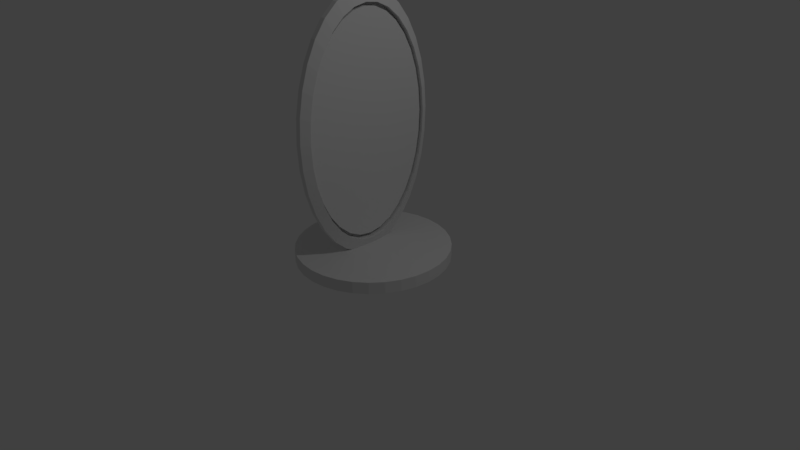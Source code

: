 # Source: Portrait.blend  (saved by Blender 2.77.0; exported with 4.5.12 LTS)
import bpy
from mathutils import Matrix  # noqa: F401  (used for matrix-valued properties, if any)

bpy.ops.wm.read_factory_settings(use_empty=True)
scene = bpy.context.scene
scene.name = 'Scene'

# ---- collections
col_collection_1 = bpy.data.collections.new('Collection 1'); scene.collection.children.link(col_collection_1)

# ---- world
world_world = bpy.data.worlds.new('World'); scene.world = world_world
world_world.color = (0.05088, 0.05088, 0.05088)
world_world.use_sun_shadow = False
world_world.sun_shadow_jitter_overblur = 0.0
world_world.cycles.sampling_method = 'MANUAL'

# ---- cameras
cam_camera = bpy.data.cameras.new('Camera')
cam_camera.clip_end = 100.0
cam_camera.lens = 35.0
cam_camera.sensor_width = 32.0
cam_camera.sensor_height = 18.0
cam_camera.ortho_scale = 7.314
cam_camera.dof.focus_distance = 0.0
cam_camera.dof.aperture_fstop = 128.0

# ---- lights
light_lamp = bpy.data.lights.new('Lamp', 'POINT')
light_lamp.transmission_factor = 0.0
light_lamp.cutoff_distance = 30.0
light_lamp.energy = 100.0
light_lamp.shadow_buffer_clip_start = 1.001
light_lamp.shadow_soft_size = 0.1
light_lamp.shadow_maximum_resolution = 0.006
light_lamp.use_absolute_resolution = True

# ---- meshes
me_circle_002 = bpy.data.meshes.new('Circle.002')
me_circle_002.from_pydata([(0.0, 1.0, 0.0), (-0.1951, 0.9808, 0.0), (-0.3827, 0.9239, 0.0), (-0.5556, 0.8315, 0.0), (-0.7071, 0.7071, 0.0), (-0.8315, 0.5556, 0.0), (-0.9239, 0.3827, 0.0), (-0.9808, 0.1951, 0.0), (-1.0, 7.55e-08, 0.0), (-0.9808, -0.1951, 0.0), (-0.9239, -0.3827, 0.0), (-0.8315, -0.5556, 0.0), (-0.7071, -0.7071, 0.0), (-0.5556, -0.8315, 0.0), (-0.3827, -0.9239, 0.0), (-0.1951, -0.9808, 0.0), (3.258e-07, -1.0, 0.0), (0.1951, -0.9808, 0.0), (0.3827, -0.9239, 0.0), (0.5556, -0.8315, 0.0), (0.7071, -0.7071, 0.0), (0.8315, -0.5556, 0.0), (0.9239, -0.3827, 0.0), (0.9808, -0.1951, 0.0), (1.0, 9.656e-07, 0.0), (0.9808, 0.1951, 0.0), (0.9239, 0.3827, 0.0), (0.8315, 0.5556, 0.0), (0.7071, 0.7071, 0.0), (0.5556, 0.8315, 0.0), (0.3827, 0.9239, 0.0), (0.1951, 0.9808, 0.0), (0.0, 1.0, 0.0), (-0.1951, 0.9808, 0.0), (-0.3827, 0.9239, 0.0), (-0.5556, 0.8315, 0.0), (-0.7071, 0.7071, 0.0), (-0.8315, 0.5556, 0.0), (-0.9239, 0.3827, 0.0), (-0.9808, 0.1951, 0.0), (-1.0, 7.55e-08, 0.0), (-0.9808, -0.1951, 0.0), (-0.9239, -0.3827, 0.0), (-0.8315, -0.5556, 0.0), (-0.7071, -0.7071, 0.0), (-0.5556, -0.8315, 0.0), (-0.3827, -0.9239, 0.0), (-0.1951, -0.9808, 0.0), (3.258e-07, -1.0, 0.0), (0.1951, -0.9808, 0.0), (0.3827, -0.9239, 0.0), (0.5556, -0.8315, 0.0), (0.7071, -0.7071, 0.0), (0.8315, -0.5556, 0.0), (0.9239, -0.3827, 0.0), (0.9808, -0.1951, 0.0), (1.0, 9.656e-07, 0.0), (0.9808, 0.1951, 0.0), (0.9239, 0.3827, 0.0), (0.8315, 0.5556, 0.0), (0.7071, 0.7071, 0.0), (0.5556, 0.8315, 0.0), (0.3827, 0.9239, 0.0), (0.1951, 0.9808, 0.0), (1.475e-09, 1.0, 0.03208), (-0.1951, 0.9808, 0.03208), (-0.3827, 0.9239, 0.03208), (-0.5556, 0.8315, 0.03208), (-0.7071, 0.7071, 0.03208), (-0.8315, 0.5556, 0.03208), (-0.9239, 0.3827, 0.03208), (-0.9808, 0.1951, 0.03208), (-1.0, 7.55e-08, 0.03208), (-0.9808, -0.1951, 0.03208), (-0.9239, -0.3827, 0.03208), (-0.8315, -0.5556, 0.03208), (-0.7071, -0.7071, 0.03208), (-0.5556, -0.8315, 0.03208), (-0.3827, -0.9239, 0.03208), (-0.1951, -0.9808, 0.03208), (3.273e-07, -1.0, 0.03208), (0.1951, -0.9808, 0.03208), (0.3827, -0.9239, 0.03208), (0.5556, -0.8315, 0.03208), (0.7071, -0.7071, 0.03208), (0.8315, -0.5556, 0.03208), (0.9239, -0.3827, 0.03208), (0.9808, -0.1951, 0.03208), (1.0, 9.656e-07, 0.03208), (0.9808, 0.1951, 0.03208), (0.9239, 0.3827, 0.03208), (0.8315, 0.5556, 0.03208), (0.7071, 0.7071, 0.03208), (0.5556, 0.8315, 0.03208), (0.3827, 0.9239, 0.03208), (0.1951, 0.9808, 0.03208)], [], [(26, 58, 57, 25), (13, 45, 44, 12), (27, 59, 58, 26), (14, 46, 45, 13), (1, 33, 32, 0), (28, 60, 59, 27), (15, 47, 46, 14), (2, 34, 33, 1), (29, 61, 60, 28), (16, 48, 47, 15), (3, 35, 34, 2), (30, 62, 61, 29), (17, 49, 48, 16), (4, 36, 35, 3), (31, 63, 62, 30), (18, 50, 49, 17), (5, 37, 36, 4), (0, 32, 63, 31), (19, 51, 50, 18), (6, 38, 37, 5), (20, 52, 51, 19), (7, 39, 38, 6), (21, 53, 52, 20), (8, 40, 39, 7), (22, 54, 53, 21), (9, 41, 40, 8), (23, 55, 54, 22), (10, 42, 41, 9), (24, 56, 55, 23), (11, 43, 42, 10), (25, 57, 56, 24), (12, 44, 43, 11), (39, 71, 70, 38), (53, 85, 84, 52), (40, 72, 71, 39), (54, 86, 85, 53), (41, 73, 72, 40), (55, 87, 86, 54), (42, 74, 73, 41), (56, 88, 87, 55), (43, 75, 74, 42), (57, 89, 88, 56), (44, 76, 75, 43), (58, 90, 89, 57), (45, 77, 76, 44), (59, 91, 90, 58), (46, 78, 77, 45), (33, 65, 64, 32), (60, 92, 91, 59), (47, 79, 78, 46), (34, 66, 65, 33), (61, 93, 92, 60), (48, 80, 79, 47), (35, 67, 66, 34), (62, 94, 93, 61), (49, 81, 80, 48), (36, 68, 67, 35), (63, 95, 94, 62), (50, 82, 81, 49), (37, 69, 68, 36), (32, 64, 95, 63), (51, 83, 82, 50), (38, 70, 69, 37), (52, 84, 83, 51), (65, 66, 67, 68, 69, 70, 71, 72, 73, 74, 75, 76, 77, 78, 79, 80, 81, 82, 83, 84, 85, 86, 87, 88, 89, 90, 91, 92, 93, 94, 95, 64), (34, 33, 32, 63, 62, 61, 60, 59, 58, 57, 56, 55, 54, 53, 52, 51, 50, 49, 48, 47, 46, 45, 44, 43, 42, 41, 40, 39, 38, 37, 36, 35)])
_uv = me_circle_002.uv_layers.new(name='UVMap')
_uv.uv.foreach_set('vector', [0.3051, 0.1855, 0.3058, 0.1867, 0.2206, 0.2209, 0.2196, 0.2199, 0.3994, 0.8896, 0.3998, 0.8884, 0.4966, 0.896, 0.4966, 0.8972, 0.3984, 0.1642, 0.3987, 0.1654, 0.3058, 0.1867, 0.3051, 0.1855, 0.3064, 0.868, 0.3071, 0.8669, 0.3998, 0.8884, 0.3994, 0.8896, 0.9131, 0.3215, 0.9116, 0.3222, 0.8493, 0.2661, 0.8506, 0.2652, 0.4958, 0.1569, 0.4958, 0.1581, 0.3987, 0.1654, 0.3984, 0.1642, 0.2213, 0.8334, 0.2223, 0.8323, 0.3071, 0.8669, 0.3064, 0.868, 0.9594, 0.3857, 0.9578, 0.3862, 0.9116, 0.3222, 0.9131, 0.3215, 0.5935, 0.1638, 0.5932, 0.1651, 0.4958, 0.1581, 0.4958, 0.1569, 0.1474, 0.787, 0.1487, 0.7861, 0.2223, 0.8323, 0.2213, 0.8334, 0.988, 0.4554, 0.9862, 0.4556, 0.9578, 0.3862, 0.9594, 0.3857, 0.6876, 0.1848, 0.6869, 0.186, 0.5932, 0.1651, 0.5935, 0.1638, 0.08773, 0.7308, 0.0892, 0.7301, 0.1487, 0.7861, 0.1474, 0.787, 0.9978, 0.5278, 0.9961, 0.5278, 0.9862, 0.4556, 0.988, 0.4554, 0.7744, 0.219, 0.7735, 0.2201, 0.6869, 0.186, 0.6876, 0.1848, 0.04453, 0.6669, 0.04616, 0.6664, 0.0892, 0.7301, 0.08773, 0.7308, 0.9883, 0.6002, 0.9866, 0.5999, 0.9961, 0.5278, 0.9978, 0.5278, 0.8506, 0.2652, 0.8493, 0.2661, 0.7735, 0.2201, 0.7744, 0.219, 0.01958, 0.5977, 0.0213, 0.5975, 0.04616, 0.6664, 0.04453, 0.6669, 0.9599, 0.6698, 0.9582, 0.6693, 0.9866, 0.5999, 0.9883, 0.6002, 0.009824, 0.5258, 0.01156, 0.5258, 0.0213, 0.5975, 0.01958, 0.5977, 0.9135, 0.7339, 0.912, 0.7331, 0.9582, 0.6693, 0.9599, 0.6698, 0.01603, 0.4543, 0.01774, 0.4546, 0.01156, 0.5258, 0.009824, 0.5258, 0.851, 0.79, 0.8497, 0.789, 0.912, 0.7331, 0.9135, 0.7339, 0.04146, 0.3856, 0.04307, 0.386, 0.01774, 0.4546, 0.01603, 0.4543, 0.7748, 0.8359, 0.7739, 0.8348, 0.8497, 0.789, 0.851, 0.79, 0.08514, 0.322, 0.08659, 0.3226, 0.04307, 0.386, 0.04146, 0.3856, 0.6881, 0.8699, 0.6874, 0.8687, 0.7739, 0.8348, 0.7748, 0.8359, 0.1453, 0.266, 0.1466, 0.2669, 0.08659, 0.3226, 0.08514, 0.322, 0.5941, 0.8906, 0.5937, 0.8893, 0.6874, 0.8687, 0.6881, 0.8699, 0.2196, 0.2199, 0.2206, 0.2209, 0.1466, 0.2669, 0.1453, 0.266, 0.4966, 0.8972, 0.4966, 0.896, 0.5937, 0.8893, 0.5941, 0.8906, 0.6795, 0.8692, 0.6736, 0.8588, 0.7529, 0.8268, 0.7615, 0.8361, 0.1589, 0.2839, 0.1699, 0.2918, 0.1134, 0.3444, 0.1004, 0.3382, 0.5902, 0.8896, 0.5872, 0.8785, 0.6736, 0.8588, 0.6795, 0.8692, 0.2305, 0.2393, 0.2392, 0.2486, 0.1699, 0.2918, 0.1589, 0.2839, 0.4971, 0.8964, 0.4972, 0.8851, 0.5872, 0.8785, 0.5902, 0.8896, 0.3126, 0.2062, 0.3185, 0.2166, 0.2392, 0.2486, 0.2305, 0.2393, 0.4038, 0.8894, 0.4069, 0.8783, 0.4972, 0.8851, 0.4971, 0.8964, 0.4019, 0.1858, 0.4049, 0.1969, 0.3185, 0.2166, 0.3126, 0.2062, 0.3139, 0.8689, 0.32, 0.8584, 0.4069, 0.8783, 0.4038, 0.8894, 0.495, 0.1791, 0.4949, 0.1903, 0.4049, 0.1969, 0.4019, 0.1858, 0.2311, 0.8356, 0.2399, 0.8263, 0.32, 0.8584, 0.3139, 0.8689, 0.5881, 0.1861, 0.5849, 0.1971, 0.4949, 0.1903, 0.495, 0.1791, 0.1587, 0.7909, 0.1699, 0.7829, 0.2399, 0.8263, 0.2311, 0.8356, 0.6778, 0.2066, 0.6717, 0.217, 0.5849, 0.1971, 0.5881, 0.1861, 0.09954, 0.7364, 0.1127, 0.7302, 0.1699, 0.7829, 0.1587, 0.7909, 0.9737, 0.5382, 0.958, 0.5382, 0.9491, 0.4704, 0.9646, 0.4683, 0.7606, 0.2399, 0.7518, 0.2492, 0.6717, 0.217, 0.6778, 0.2066, 0.05609, 0.6742, 0.07066, 0.6701, 0.1127, 0.7302, 0.09954, 0.7364, 0.9642, 0.6082, 0.9488, 0.6059, 0.958, 0.5382, 0.9737, 0.5382, 0.8332, 0.2846, 0.822, 0.2925, 0.7518, 0.2492, 0.7606, 0.2399, 0.02996, 0.6069, 0.04539, 0.6049, 0.07066, 0.6701, 0.05609, 0.6742, 0.9364, 0.6753, 0.922, 0.6709, 0.9488, 0.6059, 0.9642, 0.6082, 0.893, 0.3389, 0.8799, 0.3452, 0.822, 0.2925, 0.8332, 0.2846, 0.02189, 0.5371, 0.03759, 0.5372, 0.04539, 0.6049, 0.02996, 0.6069, 0.8918, 0.7371, 0.8788, 0.7309, 0.922, 0.6709, 0.9364, 0.6753, 0.9374, 0.401, 0.9229, 0.4053, 0.8799, 0.3452, 0.893, 0.3389, 0.03097, 0.4673, 0.04635, 0.4695, 0.03759, 0.5372, 0.02189, 0.5371, 0.8331, 0.7915, 0.822, 0.7836, 0.8788, 0.7309, 0.8918, 0.7371, 0.9646, 0.4683, 0.9491, 0.4704, 0.9229, 0.4053, 0.9374, 0.401, 0.05718, 0.4001, 0.07167, 0.4044, 0.04635, 0.4695, 0.03097, 0.4673, 0.7615, 0.8361, 0.7529, 0.8268, 0.822, 0.7836, 0.8331, 0.7915, 0.1004, 0.3382, 0.1134, 0.3444, 0.07167, 0.4044, 0.05718, 0.4001, 0.958, 0.5382, 0.9488, 0.6059, 0.922, 0.6709, 0.8788, 0.7309, 0.822, 0.7836, 0.7529, 0.8268, 0.6736, 0.8588, 0.5872, 0.8785, 0.4972, 0.8851, 0.4069, 0.8783, 0.32, 0.8584, 0.2399, 0.8263, 0.1699, 0.7829, 0.1127, 0.7302, 0.07066, 0.6701, 0.04539, 0.6049, 0.03759, 0.5372, 0.04635, 0.4695, 0.07167, 0.4044, 0.1134, 0.3444, 0.1699, 0.2918, 0.2392, 0.2486, 0.3185, 0.2166, 0.4049, 0.1969, 0.4949, 0.1903, 0.5849, 0.1971, 0.6717, 0.217, 0.7518, 0.2492, 0.822, 0.2925, 0.8799, 0.3452, 0.9229, 0.4053, 0.9491, 0.4704, 0.03399, 0.6682, 0.005408, 0.5994, -0.004319, 0.5278, 0.005184, 0.4562, 0.03355, 0.3874, 0.0797, 0.3239, 0.1418, 0.2683, 0.2176, 0.2226, 0.3041, 0.1886, 0.3979, 0.1676, 0.4955, 0.1605, 0.5932, 0.1675, 0.6871, 0.1883, 0.7737, 0.2221, 0.8496, 0.2677, 0.9119, 0.3232, 0.9582, 0.3866, 0.9868, 0.4554, 0.9966, 0.527, 0.987, 0.5986, 0.9587, 0.6674, 0.9125, 0.7309, 0.8504, 0.7866, 0.7746, 0.8322, 0.6882, 0.8662, 0.5943, 0.8872, 0.4967, 0.8943, 0.399, 0.8873, 0.3051, 0.8665, 0.2186, 0.8327, 0.1427, 0.7871, 0.08034, 0.7316])
me_circle_002.use_remesh_preserve_volume = False
me_circle_002.use_remesh_preserve_attributes = False
me_circle_002.use_mirror_vertex_groups = False
me_circle_002.update()
me_circle_001 = bpy.data.meshes.new('Circle.001')
me_circle_001.from_pydata([(-1.316e-08, 0.8924, -0.008539), (-0.1741, 0.8753, -0.008539), (-0.3415, 0.8245, -0.008539), (-0.4958, 0.742, -0.008539), (-0.631, 0.631, -0.008539), (-0.742, 0.4958, -0.008539), (-0.8245, 0.3415, -0.008539), (-0.8753, 0.1741, -0.008539), (-0.8924, 9.803e-08, -0.008539), (-0.8753, -0.1741, -0.008539), (-0.8245, -0.3415, -0.008539), (-0.742, -0.4958, -0.008539), (-0.631, -0.631, -0.008539), (-0.4958, -0.742, -0.008539), (-0.3415, -0.8245, -0.008539), (-0.1741, -0.8753, -0.008539), (2.776e-07, -0.8924, -0.008539), (0.1741, -0.8753, -0.008539), (0.3415, -0.8245, -0.008539), (0.4958, -0.742, -0.008539), (0.631, -0.631, -0.008539), (0.742, -0.4958, -0.008539), (0.8245, -0.3415, -0.008539), (0.8753, -0.1741, -0.008539), (0.8924, 8.924e-07, -0.008539), (0.8753, 0.1741, -0.008539), (0.8245, 0.3415, -0.008539), (0.742, 0.4958, -0.008539), (0.631, 0.631, -0.008539), (0.4958, 0.742, -0.008539), (0.3415, 0.8245, -0.008539), (0.1741, 0.8753, -0.008539), (-6.119e-09, 1.0, -0.1348), (-0.1951, 0.9808, -0.1348), (-0.3827, 0.9239, -0.1348), (-0.5556, 0.8315, -0.1348), (-0.7071, 0.7071, -0.1348), (-0.8315, 0.5556, -0.1348), (-0.9239, 0.3827, -0.1348), (-0.9808, 0.1951, -0.1348), (-1.0, 7.55e-08, -0.1348), (-0.9808, -0.1951, -0.1348), (-0.9239, -0.3827, -0.1348), (-0.8315, -0.5556, -0.1348), (-0.7071, -0.7071, -0.1348), (-0.5556, -0.8315, -0.1348), (-0.3827, -0.9239, -0.1348), (-0.1951, -0.9808, -0.1348), (3.197e-07, -1.0, -0.1348), (0.1951, -0.9808, -0.1348), (0.3827, -0.9239, -0.1348), (0.5556, -0.8315, -0.1348), (0.7071, -0.7071, -0.1348), (0.8315, -0.5556, -0.1348), (0.9239, -0.3827, -0.1348), (0.9808, -0.1951, -0.1348), (1.0, 9.656e-07, -0.1348), (0.9808, 0.1951, -0.1348), (0.9239, 0.3827, -0.1348), (0.8315, 0.5556, -0.1348), (0.7071, 0.7071, -0.1348), (0.5556, 0.8315, -0.1348), (0.3827, 0.9239, -0.1348), (0.1951, 0.9808, -0.1348), (-1.0, 7.55e-08, -0.06739), (-0.9808, -0.1951, -0.06739), (0.9239, -0.3827, -0.06739), (0.9808, -0.1951, -0.06739), (-0.9239, -0.3827, -0.06739), (1.0, 9.656e-07, -0.06739), (-0.8315, -0.5556, -0.06739), (0.9808, 0.1951, -0.06739), (-0.7071, -0.7071, -0.06739), (0.9239, 0.3827, -0.06739), (-0.5556, -0.8315, -0.06739), (0.8315, 0.5556, -0.06739), (-0.3827, -0.9239, -0.06739), (-3.059e-09, 1.0, -0.06739), (-0.1951, 0.9808, -0.06739), (0.7071, 0.7071, -0.06739), (-0.1951, -0.9808, -0.06739), (-0.3827, 0.9239, -0.06739), (0.5556, 0.8315, -0.06739), (3.228e-07, -1.0, -0.06739), (-0.5556, 0.8315, -0.06739), (0.3827, 0.9239, -0.06739), (0.1951, -0.9808, -0.06739), (-0.7071, 0.7071, -0.06739), (0.1951, 0.9808, -0.06739), (0.3827, -0.9239, -0.06739), (-0.8315, 0.5556, -0.06739), (0.5556, -0.8315, -0.06739), (-0.9239, 0.3827, -0.06739), (0.7071, -0.7071, -0.06739), (-0.9808, 0.1951, -0.06739), (0.8315, -0.5556, -0.06739), (-1.813e-08, 0.8924, -0.118), (-0.1741, 0.8753, -0.118), (-0.3415, 0.8245, -0.118), (-0.4958, 0.742, -0.118), (-0.631, 0.631, -0.118), (-0.742, 0.4958, -0.118), (-0.8245, 0.3415, -0.118), (-0.8753, 0.1741, -0.118), (-0.8924, 9.803e-08, -0.118), (-0.8753, -0.1741, -0.118), (-0.8245, -0.3415, -0.118), (-0.742, -0.4958, -0.118), (-0.631, -0.631, -0.118), (-0.4958, -0.742, -0.118), (-0.3415, -0.8245, -0.118), (-0.1741, -0.8753, -0.118), (2.727e-07, -0.8924, -0.118), (0.1741, -0.8753, -0.118), (0.3415, -0.8245, -0.118), (0.4958, -0.742, -0.118), (0.631, -0.631, -0.118), (0.742, -0.4958, -0.118), (0.8245, -0.3415, -0.118), (0.8753, -0.1741, -0.118), (0.8924, 8.924e-07, -0.118), (0.8753, 0.1741, -0.118), (0.8245, 0.3415, -0.118), (0.742, 0.4958, -0.118), (0.631, 0.631, -0.118), (0.4958, 0.742, -0.118), (0.3415, 0.8245, -0.118), (0.1741, 0.8753, -0.118)], [], [(65, 64, 40, 41), (67, 66, 54, 55), (68, 65, 41, 42), (69, 67, 55, 56), (70, 68, 42, 43), (71, 69, 56, 57), (72, 70, 43, 44), (73, 71, 57, 58), (74, 72, 44, 45), (75, 73, 58, 59), (76, 74, 45, 46), (78, 77, 32, 33), (79, 75, 59, 60), (80, 76, 46, 47), (81, 78, 33, 34), (82, 79, 60, 61), (83, 80, 47, 48), (84, 81, 34, 35), (85, 82, 61, 62), (86, 83, 48, 49), (87, 84, 35, 36), (88, 85, 62, 63), (89, 86, 49, 50), (90, 87, 36, 37), (77, 88, 63, 32), (91, 89, 50, 51), (92, 90, 37, 38), (93, 91, 51, 52), (94, 92, 38, 39), (95, 93, 52, 53), (64, 94, 39, 40), (66, 95, 53, 54), (33, 32, 63, 62, 61, 60, 59, 58, 57, 56, 55, 54, 53, 52, 51, 50, 49, 48, 47, 46, 45, 44, 43, 42, 41, 40, 39, 38, 37, 36, 35, 34), (8, 9, 105, 104), (22, 21, 95, 66), (8, 7, 94, 64), (21, 20, 93, 95), (7, 6, 92, 94), (20, 19, 91, 93), (6, 5, 90, 92), (19, 18, 89, 91), (0, 31, 88, 77), (5, 4, 87, 90), (18, 17, 86, 89), (31, 30, 85, 88), (4, 3, 84, 87), (17, 16, 83, 86), (30, 29, 82, 85), (3, 2, 81, 84), (16, 15, 80, 83), (29, 28, 79, 82), (2, 1, 78, 81), (15, 14, 76, 80), (28, 27, 75, 79), (1, 0, 77, 78), (14, 13, 74, 76), (27, 26, 73, 75), (13, 12, 72, 74), (26, 25, 71, 73), (12, 11, 70, 72), (25, 24, 69, 71), (11, 10, 68, 70), (24, 23, 67, 69), (10, 9, 65, 68), (23, 22, 66, 67), (9, 8, 64, 65), (97, 98, 99, 100, 101, 102, 103, 104, 105, 106, 107, 108, 109, 110, 111, 112, 113, 114, 115, 116, 117, 118, 119, 120, 121, 122, 123, 124, 125, 126, 127, 96), (22, 23, 119, 118), (9, 10, 106, 105), (23, 24, 120, 119), (10, 11, 107, 106), (24, 25, 121, 120), (11, 12, 108, 107), (25, 26, 122, 121), (12, 13, 109, 108), (26, 27, 123, 122), (13, 14, 110, 109), (0, 1, 97, 96), (27, 28, 124, 123), (14, 15, 111, 110), (1, 2, 98, 97), (28, 29, 125, 124), (15, 16, 112, 111), (2, 3, 99, 98), (29, 30, 126, 125), (16, 17, 113, 112), (3, 4, 100, 99), (30, 31, 127, 126), (17, 18, 114, 113), (4, 5, 101, 100), (31, 0, 96, 127), (18, 19, 115, 114), (5, 6, 102, 101), (19, 20, 116, 115), (6, 7, 103, 102), (20, 21, 117, 116), (7, 8, 104, 103), (21, 22, 118, 117)])
me_circle_001.use_remesh_preserve_volume = False
me_circle_001.use_remesh_preserve_attributes = False
me_circle_001.use_mirror_vertex_groups = False
me_circle_001.update()
me_circle = bpy.data.meshes.new('Circle')
me_circle.from_pydata([(0.0, 1.0, 0.0), (-0.1951, 0.9808, 0.0), (-0.3827, 0.9239, 0.0), (-0.5556, 0.8315, 0.0), (-0.7071, 0.7071, 0.0), (-0.8315, 0.5556, 0.0), (-0.9239, 0.3827, 0.0), (-0.9808, 0.1951, 0.0), (-1.0, 7.55e-08, 0.0), (-0.9808, -0.1951, 0.0), (-0.9239, -0.3827, 0.0), (-0.8315, -0.5556, 0.0), (-0.7071, -0.7071, 0.0), (-0.5556, -0.8315, 0.0), (-0.3827, -0.9239, 0.0), (-0.1951, -0.9808, 0.0), (3.258e-07, -1.0, 0.0), (0.1951, -0.9808, 0.0), (0.3827, -0.9239, 0.0), (0.5556, -0.8315, 0.0), (0.7071, -0.7071, 0.0), (0.8315, -0.5556, 0.0), (0.9239, -0.3827, 0.0), (0.9808, -0.1951, 0.0), (1.0, 9.656e-07, 0.0), (0.9808, 0.1951, 0.0), (0.9239, 0.3827, 0.0), (0.8315, 0.5556, 0.0), (0.7071, 0.7071, 0.0), (0.5556, 0.8315, 0.0), (0.3827, 0.9239, 0.0), (0.1951, 0.9808, 0.0), (0.0, 1.0, 0.1548), (-0.1951, 0.9808, 0.1548), (-0.3827, 0.9239, 0.1548), (-0.5556, 0.8315, 0.1548), (-0.7071, 0.7071, 0.1548), (-0.8315, 0.5556, 0.1548), (-0.9239, 0.3827, 0.1548), (-0.9808, 0.1951, 0.1548), (-1.0, 7.55e-08, 0.1548), (-0.9808, -0.1951, 0.1548), (-0.9239, -0.3827, 0.1548), (-0.8315, -0.5556, 0.1548), (-0.7071, -0.7071, 0.1548), (-0.5556, -0.8315, 0.1548), (-0.3827, -0.9239, 0.1548), (-0.1951, -0.9808, 0.1548), (3.258e-07, -1.0, 0.1548), (0.1951, -0.9808, 0.1548), (0.3827, -0.9239, 0.1548), (0.5556, -0.8315, 0.1548), (0.7071, -0.7071, 0.1548), (0.8315, -0.5556, 0.1548), (0.9239, -0.3827, 0.1548), (0.9808, -0.1951, 0.1548), (1.0, 9.656e-07, 0.1548), (0.9808, 0.1951, 0.1548), (0.9239, 0.3827, 0.1548), (0.8315, 0.5556, 0.1548), (0.7071, 0.7071, 0.1548), (0.5556, 0.8315, 0.1548), (0.3827, 0.9239, 0.1548), (0.1951, 0.9808, 0.1548)], [], [(27, 59, 58, 26), (14, 46, 45, 13), (1, 33, 32, 0), (28, 60, 59, 27), (15, 47, 46, 14), (2, 34, 33, 1), (29, 61, 60, 28), (16, 48, 47, 15), (3, 35, 34, 2), (30, 62, 61, 29), (17, 49, 48, 16), (4, 36, 35, 3), (31, 63, 62, 30), (18, 50, 49, 17), (5, 37, 36, 4), (0, 32, 63, 31), (19, 51, 50, 18), (6, 38, 37, 5), (20, 52, 51, 19), (7, 39, 38, 6), (21, 53, 52, 20), (8, 40, 39, 7), (22, 54, 53, 21), (9, 41, 40, 8), (23, 55, 54, 22), (10, 42, 41, 9), (24, 56, 55, 23), (11, 43, 42, 10), (25, 57, 56, 24), (12, 44, 43, 11), (26, 58, 57, 25), (13, 45, 44, 12), (33, 34, 35, 36, 37, 38, 39, 40, 41, 42, 43, 44, 45, 46, 47, 48, 49, 50, 51, 52, 53, 54, 55, 56, 57, 58, 59, 60, 61, 62, 63, 32), (1, 0, 31, 30, 29, 28, 27, 26, 25, 24, 23, 22, 21, 20, 19, 18, 17, 16, 15, 14, 13, 12, 11, 10, 9, 8, 7, 6, 5, 4, 3, 2)])
me_circle.use_remesh_preserve_volume = False
me_circle.use_remesh_preserve_attributes = False
me_circle.use_mirror_vertex_groups = False
me_circle.update()

# ---- objects
ob_imgholder = bpy.data.objects.new('ImgHolder', me_circle_002)
ob_frame = bpy.data.objects.new('Frame', me_circle_001)
ob_base = bpy.data.objects.new('Base', me_circle)
ob_lamp = bpy.data.objects.new('Lamp', light_lamp)
ob_camera = bpy.data.objects.new('Camera', cam_camera)

# ---- transforms, parenting, visibility, modifiers, constraints
ob_imgholder.location = (-0.04743, 0.0, 1.73)
ob_imgholder.rotation_euler = (-3.142, 1.571, 0.0)
ob_imgholder.scale = (1.435, 0.8734, 0.8734)
ob_imgholder.lineart.crease_threshold = 0.0
ob_frame.location = (0.0, 0.0, 1.731)
ob_frame.rotation_euler = (-0.0, 1.571, 0.0)
ob_frame.scale = (1.663, 1.0, 1.0)
ob_frame.lineart.crease_threshold = 0.0
ob_base.location = (0.0, 0.0, 0.0)
ob_base.lineart.crease_threshold = 0.0
ob_lamp.location = (4.076, 1.005, 5.904)
ob_lamp.rotation_euler = (0.6503, 0.05522, 1.866)
ob_lamp.lock_rotations_4d = False
ob_lamp.empty_display_type = 'ARROWS'
ob_lamp.color = (0.0, 0.0, 0.0, 0.0)
ob_lamp.lineart.crease_threshold = 0.0
ob_camera.location = (7.481, -6.508, 5.344)
ob_camera.rotation_euler = (1.109, 0.01082, 0.8149)
ob_camera.lock_rotations_4d = False
ob_camera.empty_display_type = 'ARROWS'
ob_camera.color = (0.0, 0.0, 0.0, 0.0)
ob_camera.display_type = 'WIRE'
ob_camera.lineart.crease_threshold = 0.0

# ---- collection membership
col_collection_1.objects.link(ob_imgholder)
col_collection_1.objects.link(ob_frame)
col_collection_1.objects.link(ob_base)
col_collection_1.objects.link(ob_lamp)
col_collection_1.objects.link(ob_camera)

# ---- scene / render settings (as saved in the file)
scene.camera = ob_camera
scene.frame_start = 1; scene.frame_end = 250; scene.frame_set(1)
scene.render.engine = 'BLENDER_EEVEE_NEXT'
scene.render.resolution_percentage = 50
scene.render.dither_intensity = 0.0
scene.cycles.use_denoising = False
scene.cycles.samples = 128
scene.cycles.sampling_pattern = 'TABULATED_SOBOL'
scene.cycles.light_sampling_threshold = 0.0
scene.cycles.use_adaptive_sampling = False
scene.cycles.use_light_tree = False
scene.cycles.blur_glossy = 0.0
scene.cycles.sample_clamp_indirect = 0.0
scene.view_settings.view_transform = 'Standard'
bpy.context.view_layer.update()
